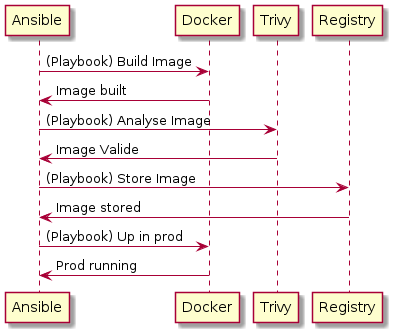

The diagram above was rendered by PlantUML. Its source (embedded in the PNG):
@startuml
Ansible -> Docker : (Playbook) Build Image
Docker -> Ansible : Image built
Ansible -> Trivy : (Playbook) Analyse Image
Trivy -> Ansible : Image Valide
Ansible -> Registry : (Playbook) Store Image
Registry -> Ansible : Image stored
Ansible -> Docker : (Playbook) Up in prod
Docker -> Ansible : Prod running
@enduml